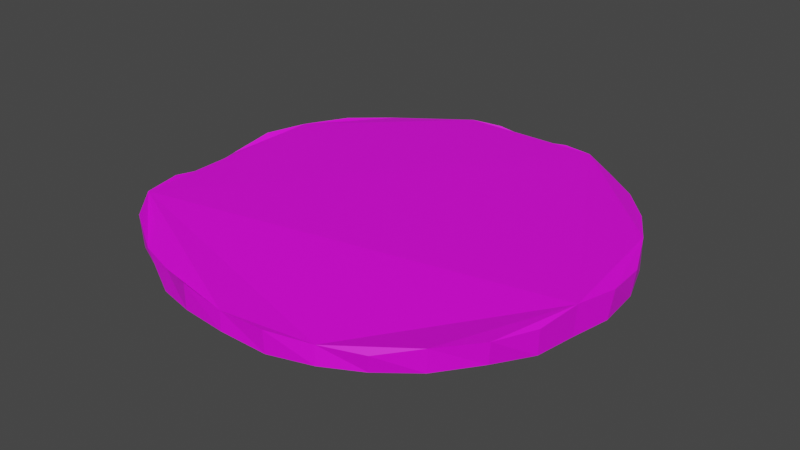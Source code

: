 # Source: mozzarella_los.blend  (saved by Blender 2.80.75; exported with 4.5.12 LTS)
import bpy
from mathutils import Matrix  # noqa: F401  (used for matrix-valued properties, if any)

bpy.ops.wm.read_factory_settings(use_empty=True)
scene = bpy.context.scene
scene.name = 'Scene'

# ---- collections
col_collection = bpy.data.collections.new('Collection'); scene.collection.children.link(col_collection)

# ---- images (referenced by path relative to the original .blend; pixels are not part of the script)
import os
ASSET_DIR = os.environ.get("B2B_ASSET_DIR", "")  # directory of the original .blend (textures are referenced by path, not embedded)
HERE = os.path.dirname(os.path.abspath(__file__))  # packed textures are extracted next to this script under _unpacked/

def load_image(name, relpath, width, height, colorspace="sRGB"):
    """Load a texture the original file referenced (path relative to the .blend, or extracted next to this script)."""
    p = next((c for c in (os.path.join(HERE, relpath), os.path.join(ASSET_DIR, relpath)) if relpath and os.path.exists(c)), "")
    if p:
        img = bpy.data.images.load(p, check_existing=True)
        img.name = name
    else:  # same state as the original file: an image datablock whose file is absent (Cycles renders it pink)
        img = bpy.data.images.new(name, width, height)
        img.source = "FILE"
        img.filepath = "//" + (relpath or name)
    img.colorspace_settings.name = colorspace
    return img
img_mozzarella_texture_jpg = load_image('mozzarella_texture.jpg', 'mozzarella_texture.jpg', 1024, 1024, 'sRGB')

# ---- materials (node trees are filled in below, after node groups)
mat_material_003 = bpy.data.materials.new('Material.003')
mat_material_003.use_transparent_shadow = False

# ---- material node trees
mat_material_003.use_nodes = True; mat_material_003.node_tree.nodes.clear()
_N = mat_material_003.node_tree.nodes; _L = mat_material_003.node_tree.links
n0 = _N.new('ShaderNodeOutputMaterial'); n0.name = 'Material Output'; n0.location = (300, 300)
n1 = _N.new('ShaderNodeBsdfPrincipled'); n1.name = 'Principled BSDF'; n1.location = (10, 300)
n1.distribution = 'GGX'
n1.subsurface_method = 'BURLEY'
n1.inputs[3].default_value = 1.45
n1.inputs[27].default_value = (0.0, 0.0, 0.0, 1.0)
n1.inputs[28].default_value = 1.0
n2 = _N.new('ShaderNodeTexImage'); n2.name = 'Image Texture'; n2.location = (-280, 280)
n2.image = img_mozzarella_texture_jpg
_L.new(n1.outputs[0], n0.inputs[0])
_L.new(n2.outputs[0], n1.inputs[0])
n0.is_active_output = True

# ---- world
world_world = bpy.data.worlds.new('World'); scene.world = world_world
world_world.use_nodes = True; world_world.node_tree.nodes.clear()
_N = world_world.node_tree.nodes; _L = world_world.node_tree.links
n0 = _N.new('ShaderNodeOutputWorld'); n0.name = 'World Output'; n0.location = (300, 300)
n1 = _N.new('ShaderNodeBackground'); n1.name = 'Background'; n1.location = (10, 300)
n1.inputs[0].default_value = (0.05088, 0.05088, 0.05088, 1.0)
_L.new(n1.outputs[0], n0.inputs[0])
n0.is_active_output = True
world_world.color = (0.05088, 0.05088, 0.05088)
world_world.use_sun_shadow = False
world_world.sun_shadow_jitter_overblur = 0.0

# ---- meshes
me_cylinder_002 = bpy.data.meshes.new('Cylinder.002')
me_cylinder_002.from_pydata([(5.881e-08, 0.05913, 0.1894), (3.706e-08, 0.05964, 0.1989), (0.01153, 0.0585, 0.1915), (0.01098, 0.05864, 0.2008), (0.01941, 0.05652, 0.191), (0.01963, 0.05696, 0.2011), (0.02853, 0.05255, 0.1909), (0.02844, 0.05281, 0.1994), (0.03769, 0.04533, 0.1931), (0.03907, 0.04481, 0.1994), (0.04699, 0.0362, 0.1924), (0.04827, 0.03392, 0.2003), (0.05421, 0.02386, 0.1916), (0.0548, 0.02268, 0.2012), (0.05934, 0.01026, 0.1928), (0.05927, 0.01218, 0.1987), (0.06, -0.001022, 0.1921), (0.06064, 0.0001575, 0.1997), (0.05777, -0.01149, 0.192), (0.05823, -0.0114, 0.2003), (0.05655, -0.02336, 0.1928), (0.05677, -0.02342, 0.1994), (0.05219, -0.03485, 0.1946), (0.05298, -0.03545, 0.2007), (0.04417, -0.04473, 0.1942), (0.04456, -0.04503, 0.2004), (0.03359, -0.05031, 0.1927), (0.03437, -0.05107, 0.1974), (0.02349, -0.05537, 0.1925), (0.0234, -0.05506, 0.1975), (0.01203, -0.0584, 0.1921), (0.01215, -0.05892, 0.1984), (-1.108e-07, -0.05967, 0.1934), (9.281e-08, -0.05949, 0.1986), (-0.01215, -0.05876, 0.1936), (-0.01215, -0.05889, 0.2005), (-0.02351, -0.05539, 0.1925), (-0.02329, -0.05477, 0.1984), (-0.03337, -0.04998, 0.1928), (-0.03437, -0.05106, 0.1983), (-0.04417, -0.04473, 0.1924), (-0.04456, -0.04512, 0.2013), (-0.0523, -0.03496, 0.1918), (-0.05298, -0.03554, 0.2016), (-0.05656, -0.02336, 0.1919), (-0.05681, -0.02345, 0.2007), (-0.05777, -0.01149, 0.192), (-0.05823, -0.0114, 0.198), (-0.06036, 0.0004036, 0.1925), (-0.06064, 0.0001575, 0.1981), (-0.05969, 0.01168, 0.1932), (-0.05927, 0.01218, 0.2007), (-0.05491, 0.02323, 0.1932), (-0.05483, 0.02269, 0.2013), (-0.04769, 0.03557, 0.1941), (-0.04828, 0.03392, 0.2014), (-0.03769, 0.04533, 0.1931), (-0.03908, 0.04481, 0.2005), (-0.02853, 0.05255, 0.1909), (-0.02846, 0.05282, 0.1995), (-0.01941, 0.05652, 0.191), (-0.01959, 0.05691, 0.2011), (-0.01153, 0.0585, 0.1915), (-0.01098, 0.05865, 0.2008)], [], [(0, 1, 3, 2), (2, 3, 5, 4), (4, 5, 7, 6), (6, 7, 9, 8), (8, 9, 11, 10), (10, 11, 13, 12), (12, 13, 15, 14), (14, 15, 17, 16), (16, 17, 19, 18), (18, 19, 21, 20), (20, 21, 23, 22), (22, 23, 25, 24), (24, 25, 27, 26), (26, 27, 29, 28), (28, 29, 31, 30), (30, 31, 33, 32), (32, 33, 35, 34), (34, 35, 37, 36), (36, 37, 39, 38), (38, 39, 41, 40), (40, 41, 43, 42), (42, 43, 45, 44), (44, 45, 47, 46), (46, 47, 49, 48), (48, 49, 51, 50), (50, 51, 53, 52), (52, 53, 55, 54), (54, 55, 57, 56), (56, 57, 59, 58), (58, 59, 61, 60), (3, 1, 63, 61, 59, 57, 55, 53, 51, 49, 47, 45, 43, 41, 39, 37, 35, 33, 31, 29, 27, 25, 23, 21, 19, 17, 15, 13, 11, 9, 7, 5), (60, 61, 63, 62), (62, 63, 1, 0), (0, 2, 4, 6, 8, 10, 12, 14, 16, 18, 20, 22, 24, 26, 28, 30, 32, 34, 36, 38, 40, 42, 44, 46, 48, 50, 52, 54, 56, 58, 60, 62)])
_uv = me_cylinder_002.uv_layers.new(name='UVMap')
_uv.uv.foreach_set('vector', [0.9718, 0.615, 0.9718, 0.9496, 0.9509, 0.9496, 0.9509, 0.615, 0.9509, 0.615, 0.9509, 0.9496, 0.93, 0.9496, 0.93, 0.615, 0.93, 0.615, 0.93, 0.9496, 0.9091, 0.9496, 0.9091, 0.615, 0.9091, 0.615, 0.9091, 0.9496, 0.8882, 0.9496, 0.8882, 0.615, 0.8882, 0.615, 0.8882, 0.9496, 0.8672, 0.9496, 0.8672, 0.615, 0.8672, 0.615, 0.8672, 0.9496, 0.8463, 0.9496, 0.8463, 0.615, 0.8463, 0.615, 0.8463, 0.9496, 0.8254, 0.9496, 0.8254, 0.615, 0.8254, 0.615, 0.8254, 0.9496, 0.8045, 0.9496, 0.8045, 0.615, 0.8045, 0.615, 0.8045, 0.9496, 0.7836, 0.9496, 0.7836, 0.615, 0.7836, 0.615, 0.7836, 0.9496, 0.7627, 0.9496, 0.7627, 0.615, 0.7627, 0.615, 0.7627, 0.9496, 0.7418, 0.9496, 0.7418, 0.615, 0.7418, 0.615, 0.7418, 0.9496, 0.7208, 0.9496, 0.7208, 0.615, 0.7208, 0.615, 0.7208, 0.9496, 0.6999, 0.9496, 0.6999, 0.615, 0.6999, 0.615, 0.6999, 0.9496, 0.679, 0.9496, 0.679, 0.615, 0.679, 0.615, 0.679, 0.9496, 0.6581, 0.9496, 0.6581, 0.615, 0.6581, 0.615, 0.6581, 0.9496, 0.6372, 0.9496, 0.6372, 0.615, 0.6372, 0.615, 0.6372, 0.9496, 0.6163, 0.9496, 0.6163, 0.615, 0.6163, 0.615, 0.6163, 0.9496, 0.5954, 0.9496, 0.5954, 0.615, 0.5954, 0.615, 0.5954, 0.9496, 0.5744, 0.9496, 0.5744, 0.615, 0.5744, 0.615, 0.5744, 0.9496, 0.5535, 0.9496, 0.5535, 0.615, 0.5535, 0.615, 0.5535, 0.9496, 0.5326, 0.9496, 0.5326, 0.615, 0.5326, 0.615, 0.5326, 0.9496, 0.5117, 0.9496, 0.5117, 0.615, 0.5117, 0.615, 0.5117, 0.9496, 0.4908, 0.9496, 0.4908, 0.615, 0.4908, 0.615, 0.4908, 0.9496, 0.4699, 0.9496, 0.4699, 0.615, 0.4699, 0.615, 0.4699, 0.9496, 0.449, 0.9496, 0.449, 0.615, 0.449, 0.615, 0.449, 0.9496, 0.428, 0.9496, 0.428, 0.615, 0.428, 0.615, 0.428, 0.9496, 0.4071, 0.9496, 0.4071, 0.615, 0.4071, 0.615, 0.4071, 0.9496, 0.3862, 0.9496, 0.3862, 0.615, 0.3862, 0.615, 0.3862, 0.9496, 0.3653, 0.9496, 0.3653, 0.615, 0.3653, 0.615, 0.3653, 0.9496, 0.3444, 0.9496, 0.3444, 0.615, 0.6735, 0.8296, 0.6301, 0.8339, 0.5867, 0.8296, 0.5449, 0.8169, 0.5064, 0.7964, 0.4727, 0.7687, 0.445, 0.735, 0.4244, 0.6965, 0.4118, 0.6547, 0.4075, 0.6113, 0.4118, 0.5679, 0.4244, 0.5261, 0.445, 0.4876, 0.4727, 0.4539, 0.5064, 0.4262, 0.5449, 0.4056, 0.5867, 0.393, 0.6301, 0.3887, 0.6735, 0.393, 0.7153, 0.4056, 0.7537, 0.4262, 0.7875, 0.4539, 0.8152, 0.4876, 0.8357, 0.5261, 0.8484, 0.5679, 0.8527, 0.6113, 0.8484, 0.6547, 0.8357, 0.6965, 0.8152, 0.735, 0.7875, 0.7687, 0.7537, 0.7964, 0.7153, 0.8169, 0.3444, 0.615, 0.3444, 0.9496, 0.3235, 0.9496, 0.3235, 0.615, 0.3235, 0.615, 0.3235, 0.9496, 0.3026, 0.9496, 0.3026, 0.615, 0.631, 0.8268, 0.6736, 0.8226, 0.7146, 0.8101, 0.7524, 0.7899, 0.7855, 0.7627, 0.8127, 0.7296, 0.8329, 0.6918, 0.8453, 0.6508, 0.8495, 0.6082, 0.8453, 0.5655, 0.8329, 0.5245, 0.8127, 0.4868, 0.7855, 0.4536, 0.7524, 0.4265, 0.7146, 0.4063, 0.6736, 0.3938, 0.631, 0.3896, 0.5883, 0.3938, 0.5473, 0.4063, 0.5095, 0.4265, 0.4764, 0.4536, 0.4492, 0.4868, 0.429, 0.5245, 0.4166, 0.5655, 0.4124, 0.6082, 0.4166, 0.6508, 0.429, 0.6918, 0.4492, 0.7296, 0.4764, 0.7627, 0.5095, 0.7899, 0.5473, 0.8101, 0.5883, 0.8226])
me_cylinder_002.materials.append(mat_material_003)
me_cylinder_002.use_remesh_preserve_volume = False
me_cylinder_002.use_remesh_preserve_attributes = False
me_cylinder_002.use_mirror_vertex_groups = False
me_cylinder_002.update()

# ---- objects
ob_cylinder = bpy.data.objects.new('Cylinder', me_cylinder_002)

# ---- transforms, parenting, visibility, modifiers, constraints
ob_cylinder.location = (0.0, 0.0, -0.145)
ob_cylinder.scale = (1.888, 1.888, 1.888)
ob_cylinder.lineart.crease_threshold = 0.0

# ---- collection membership
col_collection.objects.link(ob_cylinder)

# ---- scene / render settings (as saved in the file)
scene.frame_start = 1; scene.frame_end = 250; scene.frame_set(1)
scene.render.engine = 'BLENDER_EEVEE_NEXT'
scene.cycles.use_denoising = False
scene.cycles.samples = 128
scene.cycles.sampling_pattern = 'TABULATED_SOBOL'
scene.cycles.use_adaptive_sampling = False
scene.cycles.use_light_tree = False
scene.view_settings.view_transform = 'Filmic'
bpy.context.view_layer.update()

# ---- added for rendering (the .blend has no active camera and no usable light): camera, sun
cam_auto = bpy.data.cameras.new('AutoCamera')
cam_auto.lens = 50.0
cam_auto.sensor_width = 36.0
cam_auto.clip_end = 1000.0
ob_auto_camera = bpy.data.objects.new('AutoCamera', cam_auto)
scene.collection.objects.link(ob_auto_camera)
ob_auto_camera.location = (0.297899, -0.357507, 0.462271)
ob_auto_camera.rotation_euler = (1.09748, -7.21219e-08, 0.694738)
scene.camera = ob_auto_camera
light_auto_sun = bpy.data.lights.new('AutoSun', 'SUN')
light_auto_sun.energy = 3.0
light_auto_sun.angle = 0.0523599
ob_auto_sun = bpy.data.objects.new('AutoSun', light_auto_sun)
scene.collection.objects.link(ob_auto_sun)
ob_auto_sun.rotation_euler = (0.872665, 0.174533, 0.523599)
bpy.context.view_layer.update()
